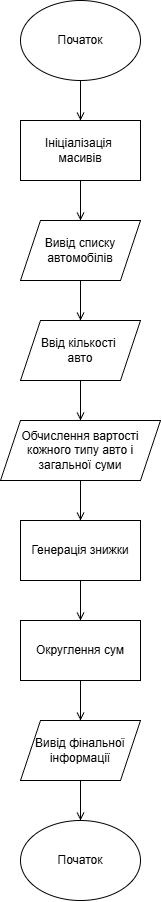

The diagram above was exported from draw.io. Its source (the exported page's mxGraphModel, read from the mxfile embedded in the PNG):
<mxGraphModel dx="1188" dy="654" grid="1" gridSize="10" guides="1" tooltips="1" connect="1" arrows="1" fold="1" page="1" pageScale="1" pageWidth="827" pageHeight="1169" background="none" math="0" shadow="0">
  <root>
    <mxCell id="0" />
    <mxCell id="1" parent="0" />
    <mxCell id="FoWxybIpAPAwj2KgBE48-3" edge="1" parent="1" source="FoWxybIpAPAwj2KgBE48-1" style="edgeStyle=orthogonalEdgeStyle;rounded=0;orthogonalLoop=1;jettySize=auto;html=1;entryX=0.5;entryY=0;entryDx=0;entryDy=0;endArrow=open;endFill=0;" target="FoWxybIpAPAwj2KgBE48-2">
      <mxGeometry relative="1" as="geometry">
        <mxPoint x="140" y="150" as="targetPoint" />
      </mxGeometry>
    </mxCell>
    <mxCell id="FoWxybIpAPAwj2KgBE48-1" parent="1" style="ellipse;whiteSpace=wrap;html=1;rounded=0;" value="Початок" vertex="1">
      <mxGeometry height="80" width="120" x="80" y="40" as="geometry" />
    </mxCell>
    <mxCell id="FoWxybIpAPAwj2KgBE48-5" edge="1" parent="1" source="FoWxybIpAPAwj2KgBE48-2" style="edgeStyle=orthogonalEdgeStyle;rounded=0;orthogonalLoop=1;jettySize=auto;html=1;entryX=0.5;entryY=0;entryDx=0;entryDy=0;endArrow=open;endFill=0;">
      <mxGeometry relative="1" as="geometry">
        <mxPoint x="140" y="260" as="targetPoint" />
      </mxGeometry>
    </mxCell>
    <mxCell id="FoWxybIpAPAwj2KgBE48-2" parent="1" style="rounded=0;whiteSpace=wrap;html=1;" value="Ініціалізація&amp;nbsp;&lt;div&gt;масивів&lt;/div&gt;" vertex="1">
      <mxGeometry height="60" width="120" x="80" y="160" as="geometry" />
    </mxCell>
    <mxCell id="FoWxybIpAPAwj2KgBE48-8" edge="1" parent="1" style="edgeStyle=orthogonalEdgeStyle;rounded=0;orthogonalLoop=1;jettySize=auto;html=1;entryX=0.5;entryY=0;entryDx=0;entryDy=0;endArrow=open;endFill=0;">
      <mxGeometry relative="1" as="geometry">
        <mxPoint x="140" y="320.0000000000001" as="sourcePoint" />
        <mxPoint x="140" y="360.0000000000001" as="targetPoint" />
      </mxGeometry>
    </mxCell>
    <mxCell id="FoWxybIpAPAwj2KgBE48-13" edge="1" parent="1" style="edgeStyle=orthogonalEdgeStyle;rounded=0;orthogonalLoop=1;jettySize=auto;html=1;endArrow=open;endFill=0;entryX=0.5;entryY=0;entryDx=0;entryDy=0;" target="FoWxybIpAPAwj2KgBE48-20" value="">
      <mxGeometry relative="1" as="geometry">
        <mxPoint x="140" y="420.0000000000001" as="sourcePoint" />
        <mxPoint x="140.0344827586207" y="460.0000000000001" as="targetPoint" />
      </mxGeometry>
    </mxCell>
    <mxCell id="FoWxybIpAPAwj2KgBE48-17" edge="1" parent="1" style="edgeStyle=orthogonalEdgeStyle;rounded=0;orthogonalLoop=1;jettySize=auto;html=1;endArrow=open;endFill=0;" target="FoWxybIpAPAwj2KgBE48-14" value="">
      <mxGeometry relative="1" as="geometry">
        <mxPoint x="140" y="520" as="sourcePoint" />
      </mxGeometry>
    </mxCell>
    <mxCell id="FoWxybIpAPAwj2KgBE48-19" edge="1" parent="1" source="FoWxybIpAPAwj2KgBE48-14" style="edgeStyle=orthogonalEdgeStyle;rounded=0;orthogonalLoop=1;jettySize=auto;html=1;endArrow=open;endFill=0;" target="FoWxybIpAPAwj2KgBE48-18" value="">
      <mxGeometry relative="1" as="geometry" />
    </mxCell>
    <mxCell id="FoWxybIpAPAwj2KgBE48-14" parent="1" style="rounded=0;whiteSpace=wrap;html=1;" value="Генерація знижки" vertex="1">
      <mxGeometry height="60" width="120" x="80" y="560" as="geometry" />
    </mxCell>
    <mxCell id="FoWxybIpAPAwj2KgBE48-15" parent="1" style="shape=parallelogram;perimeter=parallelogramPerimeter;whiteSpace=wrap;html=1;fixedSize=1;" value="Вивід списку автомобілів" vertex="1">
      <mxGeometry height="60" width="120" x="80" y="260" as="geometry" />
    </mxCell>
    <mxCell id="FoWxybIpAPAwj2KgBE48-16" parent="1" style="shape=parallelogram;perimeter=parallelogramPerimeter;whiteSpace=wrap;html=1;fixedSize=1;" value="Ввід кількості&amp;nbsp;&lt;div&gt;авто&lt;/div&gt;" vertex="1">
      <mxGeometry height="60" width="120" x="80" y="360" as="geometry" />
    </mxCell>
    <mxCell id="FoWxybIpAPAwj2KgBE48-22" edge="1" parent="1" source="FoWxybIpAPAwj2KgBE48-18" style="edgeStyle=orthogonalEdgeStyle;rounded=0;orthogonalLoop=1;jettySize=auto;html=1;endArrow=open;endFill=0;" target="FoWxybIpAPAwj2KgBE48-21" value="">
      <mxGeometry relative="1" as="geometry" />
    </mxCell>
    <mxCell id="FoWxybIpAPAwj2KgBE48-18" parent="1" style="rounded=0;whiteSpace=wrap;html=1;" value="Округлення сум" vertex="1">
      <mxGeometry height="60" width="120" x="80" y="660" as="geometry" />
    </mxCell>
    <mxCell id="FoWxybIpAPAwj2KgBE48-20" parent="1" style="shape=parallelogram;perimeter=parallelogramPerimeter;whiteSpace=wrap;html=1;fixedSize=1;" value="Обчислення вартості кожного типу авто і загальної суми" vertex="1">
      <mxGeometry height="60" width="160" x="60" y="460" as="geometry" />
    </mxCell>
    <mxCell id="DmJmczxBKc4EEISdma81-2" edge="1" parent="1" source="FoWxybIpAPAwj2KgBE48-21" style="edgeStyle=orthogonalEdgeStyle;rounded=0;orthogonalLoop=1;jettySize=auto;html=1;endArrow=open;endFill=0;" target="DmJmczxBKc4EEISdma81-1" value="">
      <mxGeometry relative="1" as="geometry" />
    </mxCell>
    <mxCell id="FoWxybIpAPAwj2KgBE48-21" parent="1" style="shape=parallelogram;perimeter=parallelogramPerimeter;whiteSpace=wrap;html=1;fixedSize=1;" value="Вивід фінальної інформації" vertex="1">
      <mxGeometry height="60" width="120" x="80" y="760" as="geometry" />
    </mxCell>
    <mxCell id="DmJmczxBKc4EEISdma81-1" parent="1" style="ellipse;whiteSpace=wrap;html=1;rounded=0;" value="Початок" vertex="1">
      <mxGeometry height="80" width="120" x="80" y="860" as="geometry" />
    </mxCell>
  </root>
</mxGraphModel>